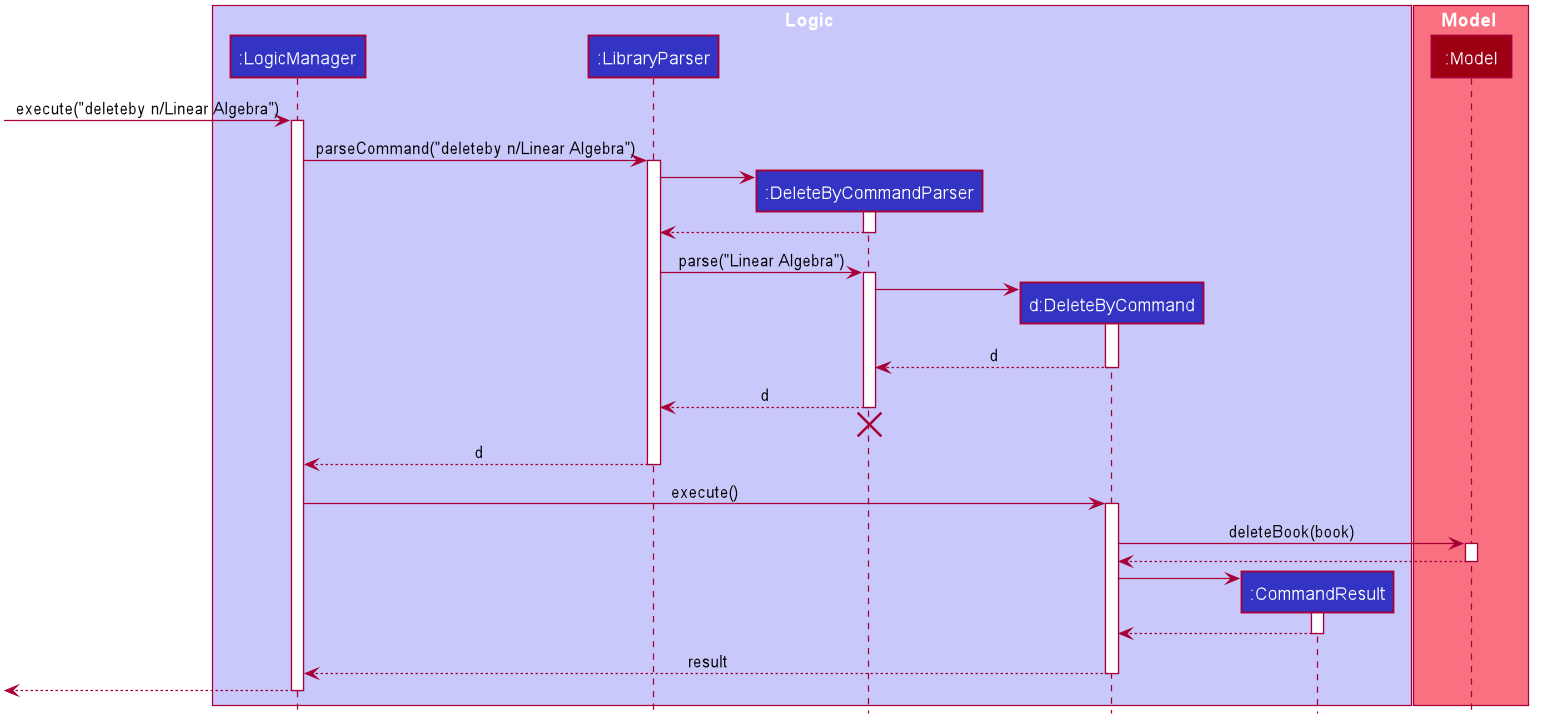

The diagram above was rendered by PlantUML. Its source (embedded in the PNG):
@startuml








skinparam BackgroundColor #FFFFFFF

skinparam Shadowing false

skinparam Class {
    FontColor #FFFFFF
    BorderThickness 1
    BorderColor #FFFFFF
    StereotypeFontColor #FFFFFF
    FontName Arial
}

skinparam Actor {
    BorderColor #000000
    Color #000000
    FontName Arial
}

skinparam Sequence {
    MessageAlign center
    BoxFontSize 15
    BoxPadding 0
    BoxFontColor #FFFFFF
    FontName Arial
}

skinparam Participant {
    FontColor #FFFFFFF
    Padding 20
}

skinparam MinClassWidth 50
skinparam ParticipantPadding 10
skinparam Shadowing false
skinparam DefaultTextAlignment center
skinparam packageStyle Rectangle

hide footbox
hide members
hide circle

box Logic #C8C8FA
participant ":LogicManager" as LogicManager #3333C4
participant ":LibraryParser" as LibraryParser #3333C4
participant ":DeleteByCommandParser" as DeleteByCommandParser #3333C4
participant "d:DeleteByCommand" as DeleteByCommand #3333C4
participant ":CommandResult" as CommandResult #3333C4
end box

box Model #F97181
participant ":Model" as Model #9D0012
end box

[-> LogicManager : execute("deleteby n/Linear Algebra")
activate LogicManager

LogicManager -> LibraryParser : parseCommand("deleteby n/Linear Algebra")
activate LibraryParser

create DeleteByCommandParser
LibraryParser -> DeleteByCommandParser
activate DeleteByCommandParser

DeleteByCommandParser --> LibraryParser
deactivate DeleteByCommandParser

LibraryParser -> DeleteByCommandParser : parse("Linear Algebra")
activate DeleteByCommandParser

create DeleteByCommand
DeleteByCommandParser -> DeleteByCommand
activate DeleteByCommand

DeleteByCommand --> DeleteByCommandParser : d
deactivate DeleteByCommand

DeleteByCommandParser --> LibraryParser : d
deactivate DeleteByCommandParser
DeleteByCommandParser -[hidden]-> LibraryParser
destroy DeleteByCommandParser

LibraryParser --> LogicManager : d
deactivate LibraryParser

LogicManager -> DeleteByCommand : execute()
activate DeleteByCommand

DeleteByCommand -> Model : deleteBook(book)
activate Model

Model --> DeleteByCommand
deactivate Model

create CommandResult
DeleteByCommand -> CommandResult
activate CommandResult

CommandResult --> DeleteByCommand
deactivate CommandResult

DeleteByCommand --> LogicManager : result
deactivate DeleteByCommand

[<--LogicManager
deactivate LogicManager
@enduml